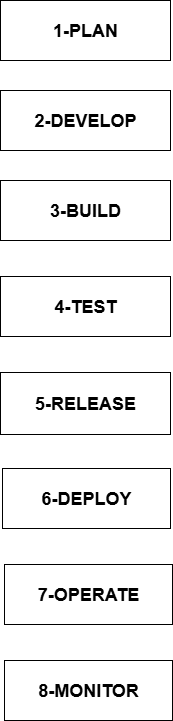

The diagram above was exported from draw.io. Its source (the exported page's mxGraphModel, read from the mxfile embedded in the PNG):
<mxGraphModel dx="1042" dy="562" grid="1" gridSize="12" guides="1" tooltips="1" connect="1" arrows="1" fold="1" page="1" pageScale="1" pageWidth="850" pageHeight="1100" math="0" shadow="0">
  <root>
    <mxCell id="0" />
    <mxCell id="1" parent="0" />
    <mxCell id="UZtbXCnNcUSWwP9xo-cz-1" value="&lt;font style=&quot;font-size: 18px;&quot;&gt;&lt;b&gt;1&lt;/b&gt;&lt;/font&gt;&lt;font style=&quot;font-size: 18px;&quot;&gt;&lt;b&gt;-PLAN&lt;/b&gt;&lt;/font&gt;" style="rounded=0;whiteSpace=wrap;html=1;" vertex="1" parent="1">
      <mxGeometry x="320" y="60" width="170" height="60" as="geometry" />
    </mxCell>
    <mxCell id="UZtbXCnNcUSWwP9xo-cz-7" value="&lt;font style=&quot;font-size: 18px;&quot;&gt;&lt;b&gt;3-BUILD&lt;/b&gt;&lt;/font&gt;" style="rounded=0;whiteSpace=wrap;html=1;" vertex="1" parent="1">
      <mxGeometry x="320" y="240" width="170" height="60" as="geometry" />
    </mxCell>
    <mxCell id="UZtbXCnNcUSWwP9xo-cz-8" value="&lt;font style=&quot;font-size: 18px;&quot;&gt;&lt;b&gt;4-TEST&lt;/b&gt;&lt;/font&gt;" style="rounded=0;whiteSpace=wrap;html=1;" vertex="1" parent="1">
      <mxGeometry x="320" y="336" width="170" height="60" as="geometry" />
    </mxCell>
    <mxCell id="UZtbXCnNcUSWwP9xo-cz-10" value="&lt;font style=&quot;font-size: 18px;&quot;&gt;&lt;b&gt;5-RELEASE&lt;/b&gt;&lt;/font&gt;" style="rounded=0;whiteSpace=wrap;html=1;" vertex="1" parent="1">
      <mxGeometry x="320" y="432" width="170" height="62" as="geometry" />
    </mxCell>
    <mxCell id="UZtbXCnNcUSWwP9xo-cz-14" value="&lt;font style=&quot;font-size: 18px;&quot;&gt;&lt;b&gt;2-DEVELOP&lt;/b&gt;&lt;/font&gt;" style="rounded=0;whiteSpace=wrap;html=1;" vertex="1" parent="1">
      <mxGeometry x="320" y="150" width="170" height="60" as="geometry" />
    </mxCell>
    <mxCell id="UZtbXCnNcUSWwP9xo-cz-15" value="&lt;font style=&quot;font-size: 18px;&quot;&gt;&lt;b&gt;6-DEPLOY&lt;/b&gt;&lt;/font&gt;" style="rounded=0;whiteSpace=wrap;html=1;" vertex="1" parent="1">
      <mxGeometry x="322" y="528" width="168" height="60" as="geometry" />
    </mxCell>
    <mxCell id="UZtbXCnNcUSWwP9xo-cz-16" value="&lt;font style=&quot;font-size: 18px;&quot;&gt;&lt;b&gt;7-OPERATE&lt;/b&gt;&lt;/font&gt;" style="rounded=0;whiteSpace=wrap;html=1;" vertex="1" parent="1">
      <mxGeometry x="324" y="624" width="168" height="60" as="geometry" />
    </mxCell>
    <mxCell id="UZtbXCnNcUSWwP9xo-cz-17" value="&lt;font style=&quot;font-size: 18px;&quot;&gt;&lt;b&gt;8-MONITOR&lt;/b&gt;&lt;/font&gt;" style="rounded=0;whiteSpace=wrap;html=1;" vertex="1" parent="1">
      <mxGeometry x="324" y="720" width="168" height="60" as="geometry" />
    </mxCell>
  </root>
</mxGraphModel>